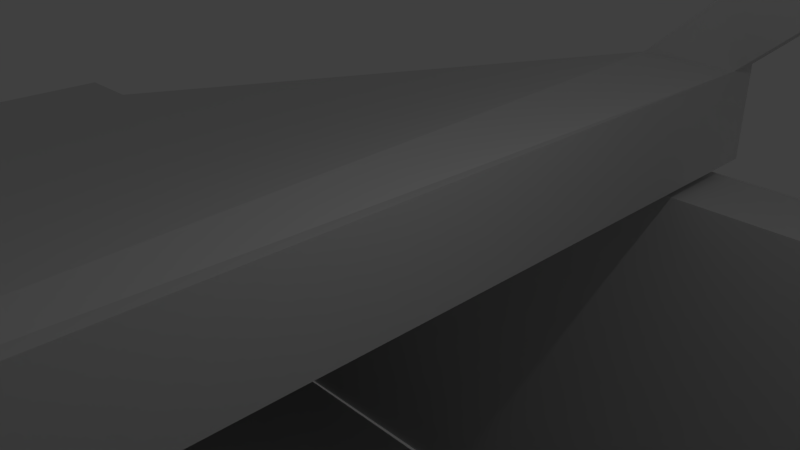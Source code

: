 # Source: shitmobile_1.blend  (saved by Blender 2.70.0; exported with 4.5.12 LTS)
import bpy
from mathutils import Matrix  # noqa: F401  (used for matrix-valued properties, if any)

bpy.ops.wm.read_factory_settings(use_empty=True)
scene = bpy.context.scene
scene.name = 'Scene'

# ---- collections
col_collection_1 = bpy.data.collections.new('Collection 1'); scene.collection.children.link(col_collection_1)

# ---- materials (node trees are filled in below, after node groups)
mat_material = bpy.data.materials.new('Material')
mat_material.alpha_threshold = 0.0
mat_material.use_transparent_shadow = False
mat_material.roughness = 0.5
mat_material.line_color = (0.0, 0.0, 0.0, 1.0)

# ---- material node trees

# ---- world
world_world = bpy.data.worlds.new('World'); scene.world = world_world
world_world.color = (0.05088, 0.05088, 0.05088)
world_world.use_sun_shadow = False
world_world.sun_shadow_jitter_overblur = 0.0
world_world.cycles.sampling_method = 'MANUAL'
world_world.cycles.sample_map_resolution = 256

# ---- cameras
cam_camera = bpy.data.cameras.new('Camera')
cam_camera.clip_end = 100.0
cam_camera.lens = 35.0
cam_camera.sensor_width = 32.0
cam_camera.sensor_height = 18.0
cam_camera.ortho_scale = 7.314
cam_camera.dof.focus_distance = 0.0
cam_camera.dof.aperture_fstop = 128.0

# ---- lights
light_lamp = bpy.data.lights.new('Lamp', 'POINT')
light_lamp.transmission_factor = 0.0
light_lamp.cutoff_distance = 30.0
light_lamp.energy = 100.0
light_lamp.shadow_buffer_clip_start = 1.001
light_lamp.shadow_soft_size = 0.1
light_lamp.shadow_maximum_resolution = 0.006
light_lamp.use_absolute_resolution = True
light_lamp.cycles.use_multiple_importance_sampling = False

# ---- meshes
me_cube = bpy.data.meshes.new('Cube')
me_cube.from_pydata([(-0.02463, 9.272, -1.55), (0.2695, -15.97, -1.082), (-1.285, -16.66, -1.702), (-2.025, 9.272, -1.55), (-0.02463, 9.272, 0.4502), (0.2695, -15.97, 0.9176), (-1.285, -16.66, 0.2976), (-2.025, 9.272, 0.4502), (-0.02463, 9.976, -1.55), (-2.025, 9.976, -1.55), (-0.02463, 9.976, 0.4502), (-2.025, 9.976, 0.4502), (14.91, 6.359, 13.05), (12.91, 6.359, 13.05), (14.91, 7.063, 13.05), (12.91, 7.063, 13.05), (0.2695, -17.0, -1.082), (-1.285, -17.7, -1.702), (0.2695, -17.0, 0.9176), (-1.285, -17.7, 0.2976), (12.91, -14.67, 12.36), (10.91, -14.67, 12.36), (12.91, -15.7, 12.36), (10.91, -15.7, 12.36), (-24.25, -16.91, -6.949), (-24.54, 8.333, -7.416), (-24.25, -16.91, -4.949), (-24.54, 8.333, -5.416), (-26.63, -16.93, -6.949), (-26.92, 8.306, -7.416), (-26.63, -16.93, -4.949), (-26.92, 8.306, -5.416), (-24.25, -17.01, -12.78), (-24.54, 8.225, -13.25), (-26.63, -17.04, -12.78), (-26.92, 8.198, -13.25), (-24.25, -17.06, -15.3), (-24.54, 8.179, -15.77), (-26.63, -17.09, -15.3), (-26.92, 8.151, -15.77), (34.23, -16.85, -12.59), (33.93, 8.389, -13.06), (34.23, -16.9, -15.11), (33.94, 8.342, -15.58), (46.98, -16.7, -12.59), (46.69, 8.538, -13.06), (46.98, -16.75, -15.11), (46.69, 8.491, -15.58), (50.73, -16.66, -12.59), (50.43, 8.581, -13.06), (50.73, -16.7, -15.11), (50.43, 8.535, -15.58), (47.34, -13.81, 1.116), (47.11, 6.169, 0.7463), (50.3, -13.78, 1.116), (50.07, 6.204, 0.7463), (47.34, -13.78, 3.137), (47.11, 6.207, 2.767), (50.3, -13.74, 3.137), (50.07, 6.241, 2.767), (47.36, -15.67, 1.151), (50.32, -15.63, 1.151), (47.36, -15.63, 3.172), (50.32, -15.59, 3.172), (47.09, 7.764, 0.7168), (50.05, 7.798, 0.7168), (47.09, 7.801, 2.738), (50.05, 7.836, 2.738), (37.08, -14.07, 11.54), (36.85, 5.917, 11.17), (40.05, -14.03, 11.54), (39.81, 5.951, 11.17), (37.11, -15.92, 11.57), (40.07, -15.88, 11.57), (36.83, 7.511, 11.14), (39.8, 7.546, 11.14), (37.08, -14.03, 13.27), (36.85, 5.949, 12.9), (40.05, -14.0, 13.27), (39.81, 5.984, 12.9), (37.11, -15.89, 13.3), (40.07, -15.85, 13.3), (36.83, 7.544, 12.87), (39.8, 7.578, 12.87), (37.08, -14.02, 11.54), (40.05, -13.99, 11.54), (37.08, -13.99, 13.27), (40.05, -13.96, 13.27), (11.84, -14.36, 11.54), (11.61, 5.623, 11.17), (11.87, -16.21, 11.57), (11.59, 7.217, 11.14), (11.84, -14.33, 13.27), (11.61, 5.655, 12.9), (11.86, -16.18, 13.3), (11.59, 7.249, 12.87), (11.84, -14.32, 11.54), (11.84, -14.29, 13.27), (-24.25, -16.91, -6.949), (-26.63, -16.93, -6.949), (-24.25, -17.01, -12.78), (-26.63, -17.04, -12.78), (-24.57, 10.11, -7.449), (-26.94, 10.08, -7.449), (-24.56, 10.0, -13.28), (-26.94, 9.973, -13.28), (-24.23, -18.61, -6.917), (-26.61, -18.63, -6.917), (-24.23, -18.72, -12.75), (-26.61, -18.74, -12.75), (-2.683, 7.7, -1.721), (-1.508, 8.494, -13.25), (-1.631, -16.0, -1.271), (-1.214, -16.74, -12.78), (-2.703, 9.476, -1.754), (-1.529, 10.27, -13.28), (-1.611, -17.7, -1.24), (-1.194, -18.45, -12.75), (20.85, 7.599, -1.779), (22.03, 8.393, -13.31), (21.9, -16.1, -1.33), (22.32, -16.85, -12.84), (20.83, 9.375, -1.812), (22.01, 10.17, -13.34), (21.92, -17.8, -1.298), (22.34, -18.55, -12.81), (46.68, 9.654, -12.87), (50.42, 9.697, -12.87), (47.09, 7.285, 0.9382), (50.06, 7.32, 0.9382), (46.99, -17.45, -12.43), (50.73, -17.41, -12.43), (47.35, -14.56, 1.274), (50.31, -14.53, 1.274), (21.93, -16.4, -13.23), (22.16, 8.581, -14.85), (22.66, -15.44, -0.9664), (20.53, 7.823, -0.954), (22.05, 9.708, -14.8), (20.42, 8.949, -0.9049), (21.88, -17.07, -13.17), (22.61, -16.11, -0.9108), (24.03, -16.43, -13.18), (23.98, -17.1, -13.11), (24.68, -15.98, -0.7282), (24.72, -15.3, -0.7923), (26.19, -15.39, 11.9), (26.14, -16.06, 11.95), (28.21, -15.93, 12.14), (28.25, -15.25, 12.07), (22.02, 7.73, -0.8586), (21.92, 8.856, -0.8016), (23.43, 9.705, -14.69), (23.53, 8.579, -14.75), (24.94, 6.561, 11.24), (24.84, 7.688, 11.28), (26.43, 6.469, 11.33), (26.33, 7.594, 11.39)], [], [(0, 1, 2, 3), (4, 7, 6, 5), (0, 4, 5, 1), (6, 19, 23, 21), (6, 7, 27, 26), (4, 10, 14, 12), (10, 8, 9, 11), (3, 7, 11, 9), (4, 0, 8, 10), (0, 3, 9, 8), (13, 12, 14, 15), (11, 7, 13, 15), (10, 11, 15, 14), (7, 4, 12, 13), (16, 18, 19, 17), (6, 2, 17, 19), (1, 5, 18, 16), (2, 1, 16, 17), (20, 21, 23, 22), (18, 5, 20, 22), (19, 18, 22, 23), (5, 6, 21, 20), (26, 27, 31, 30), (7, 3, 25, 27), (2, 6, 26, 24), (3, 2, 24, 25), (28, 30, 31, 29), (27, 25, 29, 31), (24, 26, 30, 28), (28, 34, 101, 99), (32, 34, 38, 36), (108, 100, 113, 117), (28, 29, 35, 34), (25, 24, 32, 33), (37, 36, 38, 39), (35, 33, 37, 39), (34, 35, 39, 38), (37, 33, 41, 43), (43, 41, 45, 47), (32, 36, 42, 40), (36, 37, 43, 42), (33, 32, 40, 41), (47, 45, 49, 51), (40, 42, 46, 44), (42, 43, 47, 46), (41, 40, 44, 45), (49, 48, 50, 51), (44, 46, 50, 48), (46, 47, 51, 50), (48, 54, 133, 131), (54, 58, 63, 61), (144, 145, 149, 148), (48, 49, 55, 54), (45, 44, 52, 53), (57, 56, 58, 59), (53, 57, 66, 64), (54, 55, 59, 58), (53, 52, 56, 57), (60, 61, 63, 62), (56, 52, 60, 62), (66, 57, 69, 74), (52, 54, 61, 60), (65, 64, 66, 67), (59, 55, 65, 67), (59, 67, 75, 71), (55, 53, 64, 65), (84, 86, 97, 96), (71, 75, 83, 79), (67, 66, 74, 75), (56, 62, 72, 68), (63, 58, 70, 73), (62, 63, 73, 72), (58, 56, 68, 70), (57, 59, 71, 69), (78, 76, 80, 81), (77, 79, 83, 82), (75, 74, 82, 83), (86, 77, 93, 97), (73, 70, 78, 81), (72, 73, 81, 80), (70, 68, 76, 78), (69, 84, 96, 89), (84, 85, 87, 86), (71, 79, 87, 85), (79, 77, 86, 87), (69, 71, 85, 84), (91, 89, 93, 95), (88, 90, 94, 92), (93, 89, 96, 97), (72, 80, 94, 90), (76, 68, 88, 92), (82, 74, 91, 95), (77, 82, 95, 93), (80, 76, 92, 94), (74, 69, 89, 91), (68, 72, 90, 88), (99, 101, 109, 107), (32, 24, 98, 100), (34, 32, 100, 101), (24, 28, 99, 98), (103, 102, 104, 105), (35, 29, 103, 105), (33, 35, 105, 104), (29, 25, 102, 103), (106, 107, 109, 108), (98, 106, 116, 112), (101, 100, 108, 109), (98, 99, 107, 106), (117, 113, 121, 125), (112, 116, 124, 120), (106, 108, 117, 116), (33, 104, 115, 111), (102, 25, 110, 114), (104, 102, 114, 115), (100, 98, 112, 113), (25, 33, 111, 110), (118, 119, 123, 122), (121, 120, 124, 125), (116, 117, 125, 124), (111, 115, 123, 119), (114, 110, 118, 122), (115, 114, 122, 123), (113, 112, 120, 121), (110, 111, 119, 118), (127, 126, 128, 129), (55, 49, 127, 129), (53, 55, 129, 128), (49, 45, 126, 127), (130, 131, 133, 132), (142, 143, 140, 134), (54, 52, 132, 133), (44, 48, 131, 130), (135, 137, 139, 138), (136, 134, 140, 141), (143, 144, 141, 140), (150, 151, 157, 156), (152, 153, 135, 138), (151, 152, 138, 139), (153, 150, 137, 135), (145, 142, 134, 136), (132, 52, 145, 144), (44, 130, 143, 142), (130, 132, 144, 143), (52, 44, 142, 145), (148, 149, 146, 147), (141, 144, 148, 147), (145, 136, 146, 149), (136, 141, 147, 146), (53, 128, 151, 150), (126, 45, 153, 152), (128, 126, 152, 151), (45, 53, 150, 153), (156, 157, 155, 154), (137, 150, 156, 154), (151, 139, 155, 157), (139, 137, 154, 155)])
_uv = me_cube.uv_layers.new(name='UVMap')
_uv.uv.foreach_set('vector', [0.3572, 0.5069, 0.3572, 0.6845, 0.3459, 0.6892, 0.3429, 0.5068, 0.2356, 0.5431, 0.2358, 0.5572, 0.05085, 0.5543, 0.05562, 0.5431, 0.8141, 0.8146, 0.7999, 0.8143, 0.7998, 0.6368, 0.814, 0.637, 0.1329, 0.744, 0.1402, 0.7431, 0.1385, 0.8337, 0.1312, 0.8346, 0.04783, 0.3733, 0.2328, 0.3762, 0.2287, 0.5364, 0.04865, 0.5364, 0.07886, 0.7435, 0.08387, 0.7431, 0.08387, 0.852, 0.07886, 0.8524, 0.3482, 0.7163, 0.3372, 0.7073, 0.3462, 0.6965, 0.3572, 0.7054, 0.5509, 0.4418, 0.5509, 0.4559, 0.5458, 0.4559, 0.5458, 0.4418, 0.3229, 0.8813, 0.3372, 0.8815, 0.3371, 0.8865, 0.3228, 0.8862, 0.3572, 0.5069, 0.3429, 0.5068, 0.343, 0.5018, 0.3572, 0.502, 0.1252, 0.7572, 0.1262, 0.7431, 0.1312, 0.7435, 0.1302, 0.7575, 0.1312, 0.8671, 0.1262, 0.8668, 0.1252, 0.7572, 0.1302, 0.7575, 0.3482, 0.7163, 0.3572, 0.7054, 0.3572, 0.8418, 0.3482, 0.8527, 0.03958, 0.7431, 0.04866, 0.754, 0.04866, 0.8902, 0.03958, 0.8794, 0.166, 0.873, 0.1761, 0.8631, 0.1808, 0.8741, 0.1707, 0.884, 0.5408, 0.02866, 0.5408, 0.0146, 0.5481, 0.0146, 0.5481, 0.02866, 0.337, 0.704, 0.3228, 0.7037, 0.3229, 0.6965, 0.3372, 0.6967, 0.3459, 0.6892, 0.3572, 0.6845, 0.3572, 0.6917, 0.3459, 0.6965, 0.1329, 0.8486, 0.1312, 0.8346, 0.1385, 0.8337, 0.1402, 0.8477, 0.1179, 0.7431, 0.1252, 0.7438, 0.1252, 0.836, 0.1179, 0.8354, 0.1808, 0.8741, 0.1761, 0.8631, 0.1708, 0.7431, 0.1808, 0.7532, 0.05822, 0.8631, 0.05399, 0.8742, 0.04866, 0.7536, 0.05822, 0.7431, 0.03809, 0.341, 0.2181, 0.341, 0.2181, 0.3577, 0.03809, 0.3577, 0.72, 0.2322, 0.7061, 0.229, 0.7022, 0.06531, 0.7161, 0.06853, 0.2728, 0.6993, 0.2868, 0.6965, 0.2833, 0.8621, 0.2694, 0.8649, 0.3429, 0.5068, 0.3459, 0.6892, 0.1809, 0.6884, 0.1808, 0.5109, 0.2403, 0.6895, 0.2546, 0.6892, 0.2546, 0.8668, 0.2403, 0.867, 0.7161, 0.07577, 0.7022, 0.07255, 0.7061, 0.05626, 0.72, 0.05948, 0.2694, 0.8649, 0.2833, 0.8621, 0.2868, 0.8785, 0.2728, 0.8813, 0.0, 0.0, 0.0, 0.0, 0.0, 0.0, 0.0, 0.0, 0.9763, 0.4727, 0.9763, 0.456, 0.9943, 0.4559, 0.9943, 0.4726, 0.9999, 0.3927, 0.9877, 0.3928, 0.9865, 0.2309, 0.9986, 0.2308, 0.2403, 0.6895, 0.2403, 0.867, 0.1988, 0.867, 0.1988, 0.6895, 0.9558, 0.6084, 0.9558, 0.786, 0.9142, 0.786, 0.9142, 0.6084, 0.1808, 0.01672, 0.000817, 0.01797, 0.0006991, 0.001248, 0.1807, 0.0, 0.9581, 1.0, 0.9581, 0.9832, 0.9761, 0.9833, 0.976, 1.0, 0.1988, 0.6895, 0.1988, 0.867, 0.1808, 0.867, 0.1808, 0.6895, 0.9761, 0.9833, 0.9581, 0.9832, 0.9578, 0.5719, 0.9757, 0.572, 0.9757, 0.572, 0.9578, 0.5719, 0.958, 0.4822, 0.976, 0.4823, 0.9763, 0.4727, 0.9943, 0.4726, 0.994, 0.8838, 0.9761, 0.8839, 0.000817, 0.01797, 0.1808, 0.01672, 0.18, 0.4278, 0.0, 0.429, 0.5471, 0.8529, 0.3671, 0.8516, 0.3665, 0.4407, 0.5465, 0.4421, 0.976, 0.4823, 0.958, 0.4822, 0.9581, 0.4559, 0.9761, 0.456, 0.9761, 0.8839, 0.994, 0.8838, 0.9942, 0.9735, 0.9763, 0.9736, 0.0, 0.429, 0.18, 0.4278, 0.1806, 0.5174, 0.0006316, 0.5187, 0.5752, 0.8312, 0.3952, 0.8299, 0.3958, 0.7403, 0.5758, 0.7416, 0.4954, 0.58, 0.4954, 0.7576, 0.4774, 0.7576, 0.4774, 0.58, 0.9763, 0.9736, 0.9942, 0.9735, 0.9943, 0.9998, 0.9763, 0.9999, 0.0006316, 0.5187, 0.1806, 0.5174, 0.1808, 0.5437, 0.000817, 0.545, 0.5588, 0.8282, 0.6568, 0.8097, 0.6578, 0.815, 0.5598, 0.8335, 0.6568, 0.8097, 0.6712, 0.8097, 0.6712, 0.8227, 0.6568, 0.8227, 0.08387, 0.7436, 0.08869, 0.7431, 0.08869, 0.8341, 0.08387, 0.8346, 0.1512, 0.8246, 0.1512, 0.647, 0.2492, 0.6655, 0.2492, 0.8061, 0.7841, 0.811, 0.7841, 0.6334, 0.8823, 0.6519, 0.8823, 0.7925, 0.2868, 0.837, 0.2868, 0.6965, 0.3079, 0.6965, 0.3079, 0.837, 0.9562, 0.8558, 0.9706, 0.8558, 0.9706, 0.867, 0.9562, 0.867, 0.1436, 0.8097, 0.1436, 0.6691, 0.158, 0.6691, 0.158, 0.8097, 0.9562, 0.8558, 0.9562, 0.7152, 0.9706, 0.7152, 0.9706, 0.8558, 0.2106, 0.7286, 0.2047, 0.7486, 0.1908, 0.7446, 0.1968, 0.7246, 0.9706, 0.7152, 0.9562, 0.7152, 0.9562, 0.7022, 0.9706, 0.7022, 0.8581, 0.03801, 0.8695, 0.03801, 0.8717, 0.1079, 0.8603, 0.1079, 0.5426, 0.03543, 0.5426, 0.05626, 0.5294, 0.05626, 0.5294, 0.03543, 0.9515, 0.1259, 0.9575, 0.1459, 0.9436, 0.1499, 0.9377, 0.1299, 0.6712, 0.6691, 0.6568, 0.6691, 0.6568, 0.6579, 0.6712, 0.6579, 0.7495, 0.01278, 0.7609, 0.01242, 0.7609, 0.08171, 0.7495, 0.08206, 0.5294, 0.03543, 0.5294, 0.0146, 0.5408, 0.0146, 0.5408, 0.03543, 0.8893, 0.7604, 0.9017, 0.7604, 0.9017, 0.9379, 0.8893, 0.9379, 0.1536, 0.7544, 0.1536, 0.7431, 0.166, 0.7431, 0.166, 0.7544, 0.2449, 0.405, 0.2508, 0.425, 0.2139, 0.5109, 0.208, 0.4909, 0.766, 0.9819, 0.7528, 0.9817, 0.7512, 0.9119, 0.7644, 0.912, 0.7363, 0.01278, 0.7495, 0.01237, 0.7495, 0.08166, 0.7363, 0.08206, 0.944, 0.7155, 0.938, 0.7355, 0.9012, 0.6497, 0.9071, 0.6297, 0.5359, 0.6587, 0.5408, 0.679, 0.4993, 0.7628, 0.4945, 0.7426, 0.1402, 0.7593, 0.1536, 0.7431, 0.1536, 0.8364, 0.1402, 0.8525, 0.3211, 0.6965, 0.3211, 0.7173, 0.3079, 0.7173, 0.3079, 0.6965, 0.1694, 0.5658, 0.1694, 0.545, 0.1808, 0.545, 0.1808, 0.5658, 0.9008, 0.2158, 0.9068, 0.2358, 0.8949, 0.2392, 0.889, 0.2192, 0.02723, 0.5658, 0.1694, 0.5658, 0.1694, 0.7431, 0.02723, 0.7431, 0.5296, 3.22e-07, 0.5296, 0.01302, 0.5173, 0.01302, 0.5173, 0.0, 0.9071, 0.6297, 0.9012, 0.6497, 0.8893, 0.6462, 0.8953, 0.6262, 0.4945, 0.7426, 0.4993, 0.7628, 0.4873, 0.7656, 0.4825, 0.7454, 0.375, 0.06986, 0.5173, 0.06986, 0.5172, 0.2473, 0.375, 0.2473, 0.8893, 0.7604, 0.8893, 0.7395, 0.9017, 0.7395, 0.9017, 0.7604, 0.1536, 0.7544, 0.166, 0.7544, 0.166, 0.8946, 0.1536, 0.8946, 0.1694, 0.545, 0.1694, 0.5658, 0.02723, 0.5658, 0.02723, 0.545, 0.375, 0.06986, 0.375, 0.04903, 0.5173, 0.04903, 0.5173, 0.06986, 0.03958, 0.7431, 0.03958, 0.7544, 0.02723, 0.7544, 0.02723, 0.7431, 0.5296, 0.01302, 0.5296, 8.049e-07, 0.542, 0.0, 0.542, 0.01302, 0.02723, 0.7544, 0.03958, 0.7544, 0.03958, 0.8946, 0.02723, 0.8946, 0.1916, 0.6297, 0.1798, 0.6262, 0.2305, 0.4559, 0.2423, 0.4593, 0.4873, 0.7656, 0.4993, 0.7628, 0.5408, 0.9356, 0.5288, 0.9384, 0.1553, 0.2718, 0.1671, 0.2684, 0.2178, 0.4387, 0.206, 0.4421, 0.1694, 0.5658, 0.1808, 0.5658, 0.1808, 0.7431, 0.1694, 0.7431, 0.03769, 0.7643, 0.05089, 0.7643, 0.05089, 0.9417, 0.03769, 0.9417, 0.3637, 0.06986, 0.375, 0.06986, 0.375, 0.2473, 0.3637, 0.2473, 0.2678, 0.874, 0.2546, 0.8739, 0.2562, 0.6965, 0.2694, 0.6966, 0.1233, 0.2716, 0.1233, 0.2306, 0.1354, 0.2306, 0.1354, 0.2716, 0.0, 0.0, 0.0, 0.0, 0.0, 0.0, 0.0, 0.0, 0.0, 0.0, 0.0, 0.0, 0.0, 0.0, 0.0, 0.0, 0.0, 0.0, 0.0, 0.0, 0.0, 0.0, 0.0, 0.0, 0.765, 0.4264, 0.765, 0.4096, 0.8066, 0.4096, 0.8066, 0.4263, 0.1988, 0.867, 0.2403, 0.867, 0.2403, 0.8795, 0.1988, 0.8795, 0.1305, 0.5194, 0.1306, 0.5362, 0.118, 0.5363, 0.1178, 0.5195, 0.1472, 0.5395, 0.1477, 0.5228, 0.1604, 0.5232, 0.1599, 0.5399, 0.7655, 0.4726, 0.7655, 0.4559, 0.8071, 0.456, 0.8071, 0.4727, 0.003302, 0.5617, 0.01544, 0.5617, 0.01214, 0.7226, 0.0, 0.7226, 0.9879, 0.4096, 0.9877, 0.3928, 0.9999, 0.3927, 1.0, 0.4095, 0.003302, 0.5617, 0.003238, 0.545, 0.01537, 0.545, 0.01544, 0.5617, 0.9986, 0.2308, 0.9865, 0.2309, 0.9879, 0.06554, 1.0, 0.06545, 0.0, 0.7226, 0.01214, 0.7226, 0.01544, 0.8879, 0.003302, 0.8879, 0.1119, 0.4998, 0.1535, 0.4998, 0.1533, 0.6618, 0.07121, 0.6589, 0.9863, 0.3927, 0.9737, 0.3928, 0.9724, 0.2309, 0.9851, 0.2308, 0.2283, 0.5431, 0.2156, 0.5427, 0.2133, 0.3871, 0.226, 0.3875, 0.2647, 0.7354, 0.2231, 0.7354, 0.1823, 0.5818, 0.2645, 0.5734, 0.8923, 0.7653, 0.8508, 0.7654, 0.8101, 0.6063, 0.8921, 0.6033, 0.8474, 0.08206, 0.889, 0.08211, 0.8887, 0.2441, 0.8066, 0.2356, 0.07083, 0.7431, 0.07083, 0.8242, 0.05822, 0.8253, 0.05822, 0.7442, 0.7363, 0.001027, 0.7363, 0.08206, 0.7242, 0.0815, 0.7242, 0.0004684, 0.07121, 0.6589, 0.1533, 0.6618, 0.1535, 0.8273, 0.07143, 0.8244, 0.9851, 0.2308, 0.9724, 0.2309, 0.9738, 0.06554, 0.9865, 0.06545, 0.2275, 0.5757, 0.2148, 0.5754, 0.2171, 0.4101, 0.2298, 0.4104, 0.2645, 0.5734, 0.1823, 0.5818, 0.1825, 0.4163, 0.2647, 0.4079, 0.8921, 0.6033, 0.8101, 0.6063, 0.8103, 0.4408, 0.8923, 0.4378, 0.8428, 0.3514, 0.925, 0.3599, 0.9252, 0.5254, 0.843, 0.5169, 0.1655, 0.3054, 0.1636, 0.3317, 0.06549, 0.3224, 0.06693, 0.3016, 0.1873, 0.6637, 0.08932, 0.6452, 0.09083, 0.6374, 0.1888, 0.6559, 0.7155, 0.6636, 0.7169, 0.6428, 0.7248, 0.6433, 0.7234, 0.664, 0.4744, 0.8587, 0.474, 0.8324, 0.482, 0.8323, 0.4823, 0.8586, 0.1959, 0.6723, 0.1965, 0.6986, 0.09866, 0.6986, 0.09813, 0.6777, 0.9075, 0.7546, 0.9027, 0.7543, 0.9028, 0.7395, 0.9076, 0.7398, 0.9085, 0.9208, 0.9076, 0.9, 0.9129, 0.8998, 0.9139, 0.9206, 0.907, 0.9161, 0.9076, 0.9424, 0.9022, 0.9425, 0.9017, 0.9162, 0.02723, 0.5453, 0.02483, 0.6427, 0.01679, 0.6424, 0.01919, 0.545, 0.01679, 0.8164, 0.02023, 0.7298, 0.02502, 0.73, 0.02158, 0.8166, 0.5407, 0.4707, 0.4525, 0.4779, 0.4535, 0.4633, 0.5408, 0.4559, 0.07083, 0.7436, 0.07886, 0.7431, 0.07886, 0.83, 0.07083, 0.8304, 0.4823, 0.6685, 0.4743, 0.6692, 0.4743, 0.6595, 0.4823, 0.6587, 0.4461, 0.4454, 0.5457, 0.4413, 0.5458, 0.4511, 0.4461, 0.4559, 0.9859, 0.5171, 0.8864, 0.5134, 0.8863, 0.503, 0.9859, 0.5074, 0.8666, 0.4344, 0.8641, 0.5215, 0.8492, 0.5223, 0.8519, 0.436, 0.2382, 0.7604, 0.2329, 0.7606, 0.2343, 0.6007, 0.2391, 0.6002, 0.907, 0.9161, 0.9017, 0.9162, 0.9027, 0.7543, 0.9075, 0.7546, 0.1325, 0.6288, 0.03474, 0.6343, 0.045, 0.4743, 0.1332, 0.467, 0.9763, 0.3711, 0.9763, 0.4674, 0.8128, 0.4762, 0.8153, 0.3891, 0.5474, 0.05567, 0.5426, 0.05626, 0.5427, 0.04168, 0.5474, 0.04106, 0.1923, 0.514, 0.1914, 0.5286, 0.1004, 0.5557, 0.1013, 0.5411, 0.8666, 0.4344, 0.8519, 0.436, 0.8744, 0.3448, 0.8891, 0.3432, 0.01679, 0.8164, 0.02158, 0.8166, 0.02502, 0.9077, 0.02023, 0.9075, 0.04074, 0.5242, 0.04866, 0.5247, 0.05008, 0.7025, 0.04211, 0.7013, 0.482, 0.8323, 0.474, 0.8324, 0.4743, 0.6692, 0.4823, 0.6685, 0.06549, 0.3224, 0.1636, 0.3317, 0.1654, 0.4956, 0.06575, 0.4997, 0.8259, 0.5953, 0.728, 0.6048, 0.7264, 0.4284, 0.8259, 0.4321, 0.5499, 0.01174, 0.542, 0.01056, 0.542, 0.0, 0.5499, 0.001218, 0.8863, 0.503, 0.8864, 0.5134, 0.802, 0.5504, 0.8019, 0.5399, 0.1835, 0.5341, 0.1835, 0.5446, 0.09886, 0.5079, 0.09884, 0.4974, 0.01679, 0.6424, 0.02483, 0.6427, 0.02723, 0.7298, 0.01919, 0.7295])
me_cube.materials.append(mat_material)
me_cube.use_remesh_preserve_volume = False
me_cube.use_remesh_preserve_attributes = False
me_cube.use_mirror_vertex_groups = False
me_cube.update()

# ---- objects
ob_cube = bpy.data.objects.new('Cube', me_cube)
ob_lamp = bpy.data.objects.new('Lamp', light_lamp)
ob_camera = bpy.data.objects.new('Camera', cam_camera)

# ---- transforms, parenting, visibility, modifiers, constraints
ob_cube.location = (0.0, 0.02204, 0.0)
ob_cube.lock_rotations_4d = False
ob_cube.empty_display_type = 'ARROWS'
ob_cube.lineart.crease_threshold = 0.0
ob_lamp.location = (4.076, 1.005, 5.904)
ob_lamp.rotation_euler = (0.6503, 0.05522, 1.866)
ob_lamp.lock_rotations_4d = False
ob_lamp.empty_display_type = 'ARROWS'
ob_lamp.color = (0.0, 0.0, 0.0, 0.0)
ob_lamp.lineart.crease_threshold = 0.0
ob_camera.location = (7.481, -6.508, 5.344)
ob_camera.rotation_euler = (1.109, 0.01082, 0.8149)
ob_camera.lock_rotations_4d = False
ob_camera.empty_display_type = 'ARROWS'
ob_camera.color = (0.0, 0.0, 0.0, 0.0)
ob_camera.display_type = 'WIRE'
ob_camera.lineart.crease_threshold = 0.0

# ---- collection membership
col_collection_1.objects.link(ob_cube)
col_collection_1.objects.link(ob_lamp)
col_collection_1.objects.link(ob_camera)

# ---- scene / render settings (as saved in the file)
scene.camera = ob_camera
scene.frame_start = 1; scene.frame_end = 250; scene.frame_set(1)
scene.render.engine = 'BLENDER_EEVEE_NEXT'
scene.render.resolution_percentage = 50
scene.render.dither_intensity = 0.0
scene.cycles.use_denoising = False
scene.cycles.samples = 10
scene.cycles.sampling_pattern = 'TABULATED_SOBOL'
scene.cycles.light_sampling_threshold = 0.0
scene.cycles.use_adaptive_sampling = False
scene.cycles.use_light_tree = False
scene.cycles.blur_glossy = 0.0
scene.cycles.volume_bounces = 1
scene.cycles.pixel_filter_type = 'GAUSSIAN'
scene.cycles.sample_clamp_indirect = 0.0
scene.view_settings.view_transform = 'Standard'
bpy.context.view_layer.update()
